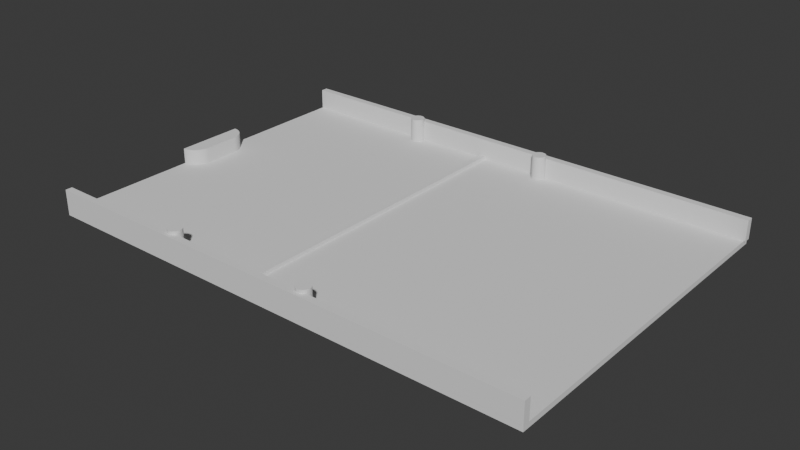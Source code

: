# Source: GriTech_UF_-_Botten_platta.blend  (saved by Blender 4.3.34; exported with 4.5.12 LTS)
import bpy
from mathutils import Matrix  # noqa: F401  (used for matrix-valued properties, if any)

bpy.ops.wm.read_factory_settings(use_empty=True)
scene = bpy.context.scene
scene.name = 'Scene'

# ---- collections
col_collection = bpy.data.collections.new('Collection'); scene.collection.children.link(col_collection)

# ---- world
world_world = bpy.data.worlds.new('World'); scene.world = world_world
world_world.use_nodes = True; world_world.node_tree.nodes.clear()
_N = world_world.node_tree.nodes; _L = world_world.node_tree.links
n0 = _N.new('ShaderNodeOutputWorld'); n0.name = 'World Output'; n0.location = (300, 300)
n1 = _N.new('ShaderNodeBackground'); n1.name = 'Background'; n1.location = (10, 300)
n1.inputs[0].default_value = (0.05088, 0.05088, 0.05088, 1.0)
_L.new(n1.outputs[0], n0.inputs[0])
n0.is_active_output = True
world_world.color = (0.05088, 0.05088, 0.05088)
world_world.sun_shadow_jitter_overblur = 0.0

# ---- meshes
me_sketch = bpy.data.meshes.new('Sketch')
me_sketch.from_pydata([(146.6, 0.0, 0.0), (0.0, 0.0, 0.0), (0.0, 101.0, 0.0), (146.6, 101.0, 0.0)], [], [(3, 2, 1, 0)])
_uv = me_sketch.uv_layers.new(name='UVMap')
_uv.uv.foreach_set('vector', [0.766, 0.0, 0.5106, 0.0, 0.2553, 0.0, 0.0, 0.0])
me_sketch.update()
me_sketch_001 = bpy.data.meshes.new('Sketch.001')
me_sketch_001.from_pydata([(41.0, 100.0, 0.0), (40.73, 99.98, 0.0), (40.47, 99.93, 0.0), (40.22, 99.84, 0.0), (39.99, 99.73, 0.0), (39.78, 99.58, 0.0), (39.59, 99.41, 0.0), (39.42, 99.22, 0.0), (39.27, 99.01, 0.0), (39.16, 98.78, 0.0), (39.07, 98.53, 0.0), (39.02, 98.27, 0.0), (39.0, 98.0, 0.0), (39.02, 97.73, 0.0), (39.07, 97.47, 0.0), (39.16, 97.22, 0.0), (39.27, 96.99, 0.0), (39.42, 96.78, 0.0), (39.59, 96.59, 0.0), (39.78, 96.42, 0.0), (39.99, 96.27, 0.0), (40.22, 96.16, 0.0), (40.47, 96.07, 0.0), (40.73, 96.02, 0.0), (41.0, 96.0, 0.0), (41.27, 96.02, 0.0), (41.53, 96.07, 0.0), (41.78, 96.16, 0.0), (42.01, 96.27, 0.0), (42.22, 96.42, 0.0), (42.41, 96.59, 0.0), (42.58, 96.78, 0.0), (42.73, 96.99, 0.0), (42.84, 97.22, 0.0), (42.93, 97.47, 0.0), (42.98, 97.73, 0.0), (43.0, 98.0, 0.0), (42.98, 98.27, 0.0), (42.93, 98.53, 0.0), (42.84, 98.78, 0.0), (42.73, 99.01, 0.0), (42.58, 99.22, 0.0), (42.41, 99.41, 0.0), (42.22, 99.58, 0.0), (42.01, 99.73, 0.0), (41.78, 99.84, 0.0), (41.53, 99.93, 0.0), (41.27, 99.98, 0.0), (41.0, 5.0, 0.0), (40.73, 4.982, 0.0), (40.47, 4.929, 0.0), (40.22, 4.843, 0.0), (39.99, 4.727, 0.0), (39.78, 4.583, 0.0), (39.59, 4.414, 0.0), (39.42, 4.222, 0.0), (39.27, 4.009, 0.0), (39.16, 3.778, 0.0), (39.07, 3.532, 0.0), (39.02, 3.271, 0.0), (39.0, 3.0, 0.0), (39.02, 2.729, 0.0), (39.07, 2.468, 0.0), (39.16, 2.222, 0.0), (39.27, 1.991, 0.0), (39.42, 1.778, 0.0), (39.59, 1.586, 0.0), (39.78, 1.417, 0.0), (39.99, 1.273, 0.0), (40.22, 1.157, 0.0), (40.47, 1.071, 0.0), (40.73, 1.018, 0.0), (41.0, 1.0, 0.0), (41.27, 1.018, 0.0), (41.53, 1.071, 0.0), (41.78, 1.157, 0.0), (42.01, 1.273, 0.0), (42.22, 1.417, 0.0), (42.41, 1.586, 0.0), (42.58, 1.778, 0.0), (42.73, 1.991, 0.0), (42.84, 2.222, 0.0), (42.93, 2.468, 0.0), (42.98, 2.729, 0.0), (43.0, 3.0, 0.0), (42.98, 3.271, 0.0), (42.93, 3.532, 0.0), (42.84, 3.778, 0.0), (42.73, 4.009, 0.0), (42.58, 4.222, 0.0), (42.41, 4.414, 0.0), (42.22, 4.583, 0.0), (42.01, 4.727, 0.0), (41.78, 4.843, 0.0), (41.53, 4.929, 0.0), (41.27, 4.982, 0.0), (85.0, 5.0, 0.0), (84.73, 4.982, 0.0), (84.47, 4.929, 0.0), (84.22, 4.843, 0.0), (83.99, 4.727, 0.0), (83.78, 4.583, 0.0), (83.59, 4.414, 0.0), (83.42, 4.222, 0.0), (83.27, 4.009, 0.0), (83.16, 3.778, 0.0), (83.07, 3.532, 0.0), (83.02, 3.271, 0.0), (83.0, 3.0, 0.0), (83.02, 2.729, 0.0), (83.07, 2.468, 0.0), (83.16, 2.222, 0.0), (83.27, 1.991, 0.0), (83.42, 1.778, 0.0), (83.59, 1.586, 0.0), (83.78, 1.417, 0.0), (83.99, 1.273, 0.0), (84.22, 1.157, 0.0), (84.47, 1.071, 0.0), (84.73, 1.018, 0.0), (85.0, 1.0, 0.0), (85.27, 1.018, 0.0), (85.53, 1.071, 0.0), (85.78, 1.157, 0.0), (86.01, 1.273, 0.0), (86.22, 1.417, 0.0), (86.41, 1.586, 0.0), (86.58, 1.778, 0.0), (86.73, 1.991, 0.0), (86.84, 2.222, 0.0), (86.93, 2.468, 0.0), (86.98, 2.729, 0.0), (87.0, 3.0, 0.0), (86.98, 3.271, 0.0), (86.93, 3.532, 0.0), (86.84, 3.778, 0.0), (86.73, 4.009, 0.0), (86.58, 4.222, 0.0), (86.41, 4.414, 0.0), (86.22, 4.583, 0.0), (86.01, 4.727, 0.0), (85.78, 4.843, 0.0), (85.53, 4.929, 0.0), (85.27, 4.982, 0.0), (85.0, 100.0, 0.0), (84.73, 99.98, 0.0), (84.47, 99.93, 0.0), (84.22, 99.84, 0.0), (83.99, 99.73, 0.0), (83.78, 99.58, 0.0), (83.59, 99.41, 0.0), (83.42, 99.22, 0.0), (83.27, 99.01, 0.0), (83.16, 98.78, 0.0), (83.07, 98.53, 0.0), (83.02, 98.27, 0.0), (83.0, 98.0, 0.0), (83.02, 97.73, 0.0), (83.07, 97.47, 0.0), (83.16, 97.22, 0.0), (83.27, 96.99, 0.0), (83.42, 96.78, 0.0), (83.59, 96.59, 0.0), (83.78, 96.42, 0.0), (83.99, 96.27, 0.0), (84.22, 96.16, 0.0), (84.47, 96.07, 0.0), (84.73, 96.02, 0.0), (85.0, 96.0, 0.0), (85.27, 96.02, 0.0), (85.53, 96.07, 0.0), (85.78, 96.16, 0.0), (86.01, 96.27, 0.0), (86.22, 96.42, 0.0), (86.41, 96.59, 0.0), (86.58, 96.78, 0.0), (86.73, 96.99, 0.0), (86.84, 97.22, 0.0), (86.93, 97.47, 0.0), (86.98, 97.73, 0.0), (87.0, 98.0, 0.0), (86.98, 98.27, 0.0), (86.93, 98.53, 0.0), (86.84, 98.78, 0.0), (86.73, 99.01, 0.0), (86.58, 99.22, 0.0), (86.41, 99.41, 0.0), (86.22, 99.58, 0.0), (86.01, 99.73, 0.0), (85.78, 99.84, 0.0), (85.53, 99.93, 0.0), (85.27, 99.98, 0.0)], [], [(168, 169, 170, 171, 172, 173, 174, 175, 176, 177, 178, 179, 180, 181, 182, 183, 184, 185, 186, 187, 188, 189, 190, 191, 144, 145, 146, 147, 148, 149, 150, 151, 152, 153, 154, 155, 156, 157, 158, 159, 160, 161, 162, 163, 164, 165, 166, 167), (138, 139, 140, 141, 142, 143, 96, 97, 98, 99, 100, 101, 102, 103, 104, 105, 106, 107, 108, 109, 110, 111, 112, 113, 114, 115, 116, 117, 118, 119, 120, 121, 122, 123, 124, 125, 126, 127, 128, 129, 130, 131, 132, 133, 134, 135, 136, 137), (83, 84, 85, 86, 87, 88, 89, 90, 91, 92, 93, 94, 95, 48, 49, 50, 51, 52, 53, 54, 55, 56, 57, 58, 59, 60, 61, 62, 63, 64, 65, 66, 67, 68, 69, 70, 71, 72, 73, 74, 75, 76, 77, 78, 79, 80, 81, 82), (33, 34, 35, 36, 37, 38, 39, 40, 41, 42, 43, 44, 45, 46, 47, 0, 1, 2, 3, 4, 5, 6, 7, 8, 9, 10, 11, 12, 13, 14, 15, 16, 17, 18, 19, 20, 21, 22, 23, 24, 25, 26, 27, 28, 29, 30, 31, 32)])
_uv = me_sketch_001.uv_layers.new(name='UVMap')
_uv.uv.foreach_set('vector', [0.8796, 0.0, 0.8848, 0.0, 0.8901, 0.0, 0.8953, 0.0, 0.9005, 0.0, 0.9058, 0.0, 0.911, 0.0, 0.9162, 0.0, 0.9215, 0.0, 0.9267, 0.0, 0.9319, 0.0, 0.9372, 0.0, 0.9424, 0.0, 0.9476, 0.0, 0.9529, 0.0, 0.9581, 0.0, 0.9634, 0.0, 0.9686, 0.0, 0.9738, 0.0, 0.9791, 0.0, 0.9843, 0.0, 0.9895, 0.0, 0.9948, 0.0, 1.0, 0.0, 0.7539, 0.0, 0.7592, 0.0, 0.7644, 0.0, 0.7696, 0.0, 0.7749, 0.0, 0.7801, 0.0, 0.7853, 0.0, 0.7906, 0.0, 0.7958, 0.0, 0.801, 0.0, 0.8063, 0.0, 0.8115, 0.0, 0.8168, 0.0, 0.822, 0.0, 0.8272, 0.0, 0.8325, 0.0, 0.8377, 0.0, 0.8429, 0.0, 0.8482, 0.0, 0.8534, 0.0, 0.8586, 0.0, 0.8639, 0.0, 0.8691, 0.0, 0.8743, 0.0, 0.7225, 0.0, 0.7277, 0.0, 0.733, 0.0, 0.7382, 0.0, 0.7435, 0.0, 0.7487, 0.0, 0.5026, 0.0, 0.5079, 0.0, 0.5131, 0.0, 0.5183, 0.0, 0.5236, 0.0, 0.5288, 0.0, 0.534, 0.0, 0.5393, 0.0, 0.5445, 0.0, 0.5497, 0.0, 0.555, 0.0, 0.5602, 0.0, 0.5654, 0.0, 0.5707, 0.0, 0.5759, 0.0, 0.5812, 0.0, 0.5864, 0.0, 0.5916, 0.0, 0.5969, 0.0, 0.6021, 0.0, 0.6073, 0.0, 0.6126, 0.0, 0.6178, 0.0, 0.623, 0.0, 0.6283, 0.0, 0.6335, 0.0, 0.6387, 0.0, 0.644, 0.0, 0.6492, 0.0, 0.6545, 0.0, 0.6597, 0.0, 0.6649, 0.0, 0.6702, 0.0, 0.6754, 0.0, 0.6806, 0.0, 0.6859, 0.0, 0.6911, 0.0, 0.6963, 0.0, 0.7016, 0.0, 0.7068, 0.0, 0.712, 0.0, 0.7173, 0.0, 0.4346, 0.0, 0.4398, 0.0, 0.445, 0.0, 0.4503, 0.0, 0.4555, 0.0, 0.4607, 0.0, 0.466, 0.0, 0.4712, 0.0, 0.4764, 0.0, 0.4817, 0.0, 0.4869, 0.0, 0.4921, 0.0, 0.4974, 0.0, 0.2513, 0.0, 0.2565, 0.0, 0.2618, 0.0, 0.267, 0.0, 0.2723, 0.0, 0.2775, 0.0, 0.2827, 0.0, 0.288, 0.0, 0.2932, 0.0, 0.2984, 0.0, 0.3037, 0.0, 0.3089, 0.0, 0.3141, 0.0, 0.3194, 0.0, 0.3246, 0.0, 0.3298, 0.0, 0.3351, 0.0, 0.3403, 0.0, 0.3455, 0.0, 0.3508, 0.0, 0.356, 0.0, 0.3613, 0.0, 0.3665, 0.0, 0.3717, 0.0, 0.377, 0.0, 0.3822, 0.0, 0.3874, 0.0, 0.3927, 0.0, 0.3979, 0.0, 0.4031, 0.0, 0.4084, 0.0, 0.4136, 0.0, 0.4188, 0.0, 0.4241, 0.0, 0.4293, 0.0, 0.1728, 0.0, 0.178, 0.0, 0.1832, 0.0, 0.1885, 0.0, 0.1937, 0.0, 0.199, 0.0, 0.2042, 0.0, 0.2094, 0.0, 0.2147, 0.0, 0.2199, 0.0, 0.2251, 0.0, 0.2304, 0.0, 0.2356, 0.0, 0.2408, 0.0, 0.2461, 0.0, 0.0, 0.0, 0.005236, 0.0, 0.01047, 0.0, 0.01571, 0.0, 0.02094, 0.0, 0.02618, 0.0, 0.03141, 0.0, 0.03665, 0.0, 0.04188, 0.0, 0.04712, 0.0, 0.05236, 0.0, 0.05759, 0.0, 0.06283, 0.0, 0.06806, 0.0, 0.0733, 0.0, 0.07853, 0.0, 0.08377, 0.0, 0.08901, 0.0, 0.09424, 0.0, 0.09948, 0.0, 0.1047, 0.0, 0.1099, 0.0, 0.1152, 0.0, 0.1204, 0.0, 0.1257, 0.0, 0.1309, 0.0, 0.1361, 0.0, 0.1414, 0.0, 0.1466, 0.0, 0.1518, 0.0, 0.1571, 0.0, 0.1623, 0.0, 0.1675, 0.0])
me_sketch_001.update()
me_sketch_002 = bpy.data.meshes.new('Sketch.002')
me_sketch_002.from_pydata([(-147.0, -101.0, 0.0), (0.0, -101.0, 0.0), (0.0, -99.0, 0.0), (-147.0, -99.0, 0.0), (-146.6, 0.0, 0.0), (0.0, 0.0, 0.0), (0.0, -2.0, 0.0), (-146.6, -2.0, 0.0)], [], [(4, 7, 6, 5), (3, 0, 1, 2)])
_uv = me_sketch_002.uv_layers.new(name='UVMap')
_uv.uv.foreach_set('vector', [0.5053, 0.0, 0.8842, 0.0, 0.7579, 0.0, 0.6316, 0.0, 0.3789, 0.0, 0.0, 0.0, 0.1263, 0.0, 0.2526, 0.0])
me_sketch_002.update()
me_sketch_003 = bpy.data.meshes.new('Sketch.003')
me_sketch_003.from_pydata([(0.0, -49.5, 0.0), (-2.0, -49.5, 0.0), (-2.0, 49.5, 0.0), (0.0, 49.5, 0.0)], [], [(3, 2, 1, 0)])
_uv = me_sketch_003.uv_layers.new(name='UVMap')
_uv.uv.foreach_set('vector', [0.766, 0.0, 0.5106, 0.0, 0.2553, 0.0, 0.0, 0.0])
me_sketch_003.update()
me_cube = bpy.data.meshes.new('Cube')
me_cube.from_pydata([(0.0, -10.03, -6.04), (0.0, -10.03, 6.04), (0.0, 10.03, -6.04), (0.0, 10.03, 6.04), (5.0, -5.029, -6.04), (0.0, -10.03, -6.04), (4.994, -5.283, -6.04), (4.974, -5.535, -6.04), (4.942, -5.787, -6.04), (4.898, -6.036, -6.04), (4.84, -6.283, -6.04), (4.771, -6.526, -6.04), (4.689, -6.766, -6.04), (4.595, -7.001, -6.04), (4.489, -7.231, -6.04), (4.372, -7.456, -6.04), (4.243, -7.674, -6.04), (4.104, -7.886, -6.04), (3.954, -8.09, -6.04), (3.794, -8.286, -6.04), (3.624, -8.474, -6.04), (3.445, -8.653, -6.04), (3.257, -8.823, -6.04), (3.061, -8.983, -6.04), (2.856, -9.133, -6.04), (2.645, -9.273, -6.04), (2.427, -9.401, -6.04), (2.202, -9.518, -6.04), (1.972, -9.624, -6.04), (1.737, -9.718, -6.04), (1.497, -9.8, -6.04), (1.253, -9.87, -6.04), (1.006, -9.927, -6.04), (0.7571, -9.972, -6.04), (0.5058, -10.0, -6.04), (0.2532, -10.02, -6.04), (0.0, -10.03, 6.04), (5.0, -5.029, 6.04), (0.2532, -10.02, 6.04), (0.5058, -10.0, 6.04), (0.7571, -9.972, 6.04), (1.006, -9.927, 6.04), (1.253, -9.87, 6.04), (1.497, -9.8, 6.04), (1.737, -9.718, 6.04), (1.972, -9.624, 6.04), (2.202, -9.518, 6.04), (2.427, -9.401, 6.04), (2.645, -9.273, 6.04), (2.856, -9.133, 6.04), (3.061, -8.983, 6.04), (3.257, -8.823, 6.04), (3.445, -8.653, 6.04), (3.624, -8.474, 6.04), (3.794, -8.286, 6.04), (3.954, -8.09, 6.04), (4.104, -7.886, 6.04), (4.243, -7.674, 6.04), (4.372, -7.456, 6.04), (4.489, -7.231, 6.04), (4.595, -7.001, 6.04), (4.689, -6.766, 6.04), (4.771, -6.526, 6.04), (4.84, -6.283, 6.04), (4.898, -6.036, 6.04), (4.942, -5.787, 6.04), (4.974, -5.535, 6.04), (4.994, -5.283, 6.04), (0.0, 10.03, -6.04), (5.0, 5.029, -6.04), (0.2532, 10.02, -6.04), (0.5058, 10.0, -6.04), (0.7571, 9.972, -6.04), (1.006, 9.927, -6.04), (1.253, 9.87, -6.04), (1.497, 9.8, -6.04), (1.737, 9.718, -6.04), (1.972, 9.624, -6.04), (2.202, 9.518, -6.04), (2.427, 9.401, -6.04), (2.645, 9.273, -6.04), (2.856, 9.133, -6.04), (3.061, 8.983, -6.04), (3.257, 8.823, -6.04), (3.445, 8.653, -6.04), (3.624, 8.474, -6.04), (3.794, 8.286, -6.04), (3.954, 8.09, -6.04), (4.104, 7.886, -6.04), (4.243, 7.674, -6.04), (4.372, 7.456, -6.04), (4.489, 7.231, -6.04), (4.595, 7.001, -6.04), (4.689, 6.766, -6.04), (4.771, 6.526, -6.04), (4.84, 6.283, -6.04), (4.898, 6.036, -6.04), (4.942, 5.787, -6.04), (4.974, 5.535, -6.04), (4.994, 5.283, -6.04), (5.0, 5.029, 6.04), (0.0, 10.03, 6.04), (4.994, 5.283, 6.04), (4.974, 5.535, 6.04), (4.942, 5.787, 6.04), (4.898, 6.036, 6.04), (4.84, 6.283, 6.04), (4.771, 6.526, 6.04), (4.689, 6.766, 6.04), (4.595, 7.001, 6.04), (4.489, 7.231, 6.04), (4.372, 7.456, 6.04), (4.243, 7.674, 6.04), (4.104, 7.886, 6.04), (3.954, 8.09, 6.04), (3.794, 8.286, 6.04), (3.624, 8.474, 6.04), (3.445, 8.653, 6.04), (3.257, 8.823, 6.04), (3.061, 8.983, 6.04), (2.856, 9.133, 6.04), (2.645, 9.273, 6.04), (2.427, 9.401, 6.04), (2.202, 9.518, 6.04), (1.972, 9.624, 6.04), (1.737, 9.718, 6.04), (1.497, 9.8, 6.04), (1.253, 9.87, 6.04), (1.006, 9.927, 6.04), (0.7571, 9.972, 6.04), (0.5058, 10.0, 6.04), (0.2532, 10.02, 6.04)], [], [(0, 1, 3, 2), (5, 36, 1, 0), (100, 102, 103, 104, 105, 106, 107, 108, 109, 110, 111, 112, 113, 114, 115, 116, 117, 118, 119, 120, 121, 122, 123, 124, 125, 126, 127, 128, 129, 130, 131, 101, 3, 1, 36, 38, 39, 40, 41, 42, 43, 44, 45, 46, 47, 48, 49, 50, 51, 52, 53, 54, 55, 56, 57, 58, 59, 60, 61, 62, 63, 64, 65, 66, 67, 37), (69, 100, 37, 4), (2, 3, 101, 68), (100, 69, 99, 102), (102, 99, 98, 103), (103, 98, 97, 104), (104, 97, 96, 105), (105, 96, 95, 106), (106, 95, 94, 107), (107, 94, 93, 108), (108, 93, 92, 109), (109, 92, 91, 110), (110, 91, 90, 111), (111, 90, 89, 112), (112, 89, 88, 113), (113, 88, 87, 114), (114, 87, 86, 115), (115, 86, 85, 116), (116, 85, 84, 117), (117, 84, 83, 118), (118, 83, 82, 119), (119, 82, 81, 120), (120, 81, 80, 121), (121, 80, 79, 122), (122, 79, 78, 123), (123, 78, 77, 124), (124, 77, 76, 125), (125, 76, 75, 126), (126, 75, 74, 127), (127, 74, 73, 128), (128, 73, 72, 129), (129, 72, 71, 130), (130, 71, 70, 131), (131, 70, 68, 101), (36, 5, 35, 38), (38, 35, 34, 39), (39, 34, 33, 40), (40, 33, 32, 41), (41, 32, 31, 42), (42, 31, 30, 43), (43, 30, 29, 44), (44, 29, 28, 45), (45, 28, 27, 46), (46, 27, 26, 47), (47, 26, 25, 48), (48, 25, 24, 49), (49, 24, 23, 50), (50, 23, 22, 51), (51, 22, 21, 52), (52, 21, 20, 53), (53, 20, 19, 54), (54, 19, 18, 55), (55, 18, 17, 56), (56, 17, 16, 57), (57, 16, 15, 58), (58, 15, 14, 59), (59, 14, 13, 60), (60, 13, 12, 61), (61, 12, 11, 62), (62, 11, 10, 63), (63, 10, 9, 64), (64, 9, 8, 65), (65, 8, 7, 66), (66, 7, 6, 67), (67, 6, 4, 37), (2, 68, 70, 71, 72, 73, 74, 75, 76, 77, 78, 79, 80, 81, 82, 83, 84, 85, 86, 87, 88, 89, 90, 91, 92, 93, 94, 95, 96, 97, 98, 99, 69, 4, 6, 7, 8, 9, 10, 11, 12, 13, 14, 15, 16, 17, 18, 19, 20, 21, 22, 23, 24, 25, 26, 27, 28, 29, 30, 31, 32, 33, 34, 35, 5, 0)])
_uv = me_cube.uv_layers.new(name='UVMap')
_uv.uv.foreach_set('vector', [0.375, 0.0, 0.625, 0.0, 0.625, 0.25, 0.375, 0.25, 0.375, 1.0, 0.625, 1.0, 0.625, 1.0, 0.375, 1.0, 0.625, 0.5623, 0.6253, 0.5592, 0.6263, 0.556, 0.6279, 0.5529, 0.6301, 0.5498, 0.633, 0.5467, 0.6365, 0.5437, 0.6406, 0.5407, 0.6453, 0.5377, 0.6505, 0.5349, 0.6564, 0.5321, 0.6628, 0.5294, 0.6698, 0.5267, 0.6773, 0.5242, 0.6853, 0.5217, 0.6938, 0.5194, 0.7028, 0.5171, 0.7122, 0.515, 0.722, 0.513, 0.7322, 0.5112, 0.7428, 0.5094, 0.7537, 0.5078, 0.7649, 0.5064, 0.7764, 0.5051, 0.7882, 0.5039, 0.8002, 0.5029, 0.8123, 0.502, 0.8247, 0.5013, 0.8371, 0.5007, 0.8497, 0.5003, 0.8623, 0.5001, 0.875, 0.5, 0.875, 0.5, 0.875, 0.75, 0.875, 0.75, 0.8623, 0.7499, 0.8497, 0.7497, 0.8371, 0.7493, 0.8247, 0.7487, 0.8123, 0.748, 0.8002, 0.7471, 0.7882, 0.7461, 0.7764, 0.7449, 0.7649, 0.7436, 0.7537, 0.7422, 0.7428, 0.7406, 0.7322, 0.7388, 0.722, 0.737, 0.7122, 0.735, 0.7028, 0.7329, 0.6938, 0.7306, 0.6853, 0.7283, 0.6773, 0.7258, 0.6698, 0.7233, 0.6628, 0.7206, 0.6564, 0.7179, 0.6505, 0.7151, 0.6453, 0.7123, 0.6406, 0.7093, 0.6365, 0.7063, 0.633, 0.7033, 0.6301, 0.7002, 0.6279, 0.6971, 0.6263, 0.694, 0.6253, 0.6908, 0.625, 0.6877, 0.375, 0.5623, 0.625, 0.5623, 0.625, 0.6877, 0.375, 0.6877, 0.375, 0.25, 0.625, 0.25, 0.625, 0.25, 0.375, 0.25, 0.625, 0.5623, 0.375, 0.5623, 0.375, 0.5592, 0.625, 0.5592, 0.625, 0.5592, 0.375, 0.5592, 0.375, 0.556, 0.625, 0.556, 0.625, 0.556, 0.375, 0.556, 0.375, 0.5529, 0.625, 0.5529, 0.625, 0.5529, 0.375, 0.5529, 0.375, 0.5498, 0.625, 0.5498, 0.625, 0.5498, 0.375, 0.5498, 0.375, 0.5467, 0.625, 0.5467, 0.625, 0.5467, 0.375, 0.5467, 0.375, 0.5437, 0.625, 0.5437, 0.625, 0.5437, 0.375, 0.5437, 0.375, 0.5407, 0.625, 0.5407, 0.625, 0.5407, 0.375, 0.5407, 0.375, 0.5377, 0.625, 0.5377, 0.625, 0.5377, 0.375, 0.5377, 0.375, 0.5349, 0.625, 0.5349, 0.625, 0.5349, 0.375, 0.5349, 0.375, 0.5321, 0.625, 0.5321, 0.625, 0.5321, 0.375, 0.5321, 0.375, 0.5294, 0.625, 0.5294, 0.625, 0.5294, 0.375, 0.5294, 0.375, 0.5267, 0.625, 0.5267, 0.625, 0.5267, 0.375, 0.5267, 0.375, 0.5242, 0.625, 0.5242, 0.625, 0.5242, 0.375, 0.5242, 0.375, 0.5217, 0.625, 0.5217, 0.625, 0.5217, 0.375, 0.5217, 0.375, 0.5194, 0.625, 0.5194, 0.625, 0.5194, 0.375, 0.5194, 0.375, 0.4222, 0.625, 0.4222, 0.625, 0.4222, 0.375, 0.4222, 0.375, 0.4128, 0.625, 0.4128, 0.625, 0.4128, 0.375, 0.4128, 0.375, 0.403, 0.625, 0.403, 0.625, 0.403, 0.375, 0.403, 0.375, 0.3928, 0.625, 0.3928, 0.625, 0.3928, 0.375, 0.3928, 0.375, 0.3822, 0.625, 0.3822, 0.625, 0.3822, 0.375, 0.3822, 0.375, 0.3713, 0.625, 0.3713, 0.625, 0.3713, 0.375, 0.3713, 0.375, 0.3601, 0.625, 0.3601, 0.625, 0.3601, 0.375, 0.3601, 0.375, 0.3486, 0.625, 0.3486, 0.625, 0.3486, 0.375, 0.3486, 0.375, 0.3368, 0.625, 0.3368, 0.625, 0.3368, 0.375, 0.3368, 0.375, 0.3248, 0.625, 0.3248, 0.625, 0.3248, 0.375, 0.3248, 0.375, 0.3127, 0.625, 0.3127, 0.625, 0.3127, 0.375, 0.3127, 0.375, 0.3003, 0.625, 0.3003, 0.625, 0.3003, 0.375, 0.3003, 0.375, 0.2879, 0.625, 0.2879, 0.625, 0.2879, 0.375, 0.2879, 0.375, 0.2753, 0.625, 0.2753, 0.625, 0.2753, 0.375, 0.2753, 0.375, 0.2627, 0.625, 0.2627, 0.625, 0.2627, 0.375, 0.2627, 0.375, 0.25, 0.625, 0.25, 0.625, 1.0, 0.375, 1.0, 0.375, 0.9873, 0.625, 0.9873, 0.625, 0.9873, 0.375, 0.9873, 0.375, 0.9747, 0.625, 0.9747, 0.625, 0.9747, 0.375, 0.9747, 0.375, 0.9621, 0.625, 0.9621, 0.625, 0.9621, 0.375, 0.9621, 0.375, 0.9497, 0.625, 0.9497, 0.625, 0.9497, 0.375, 0.9497, 0.375, 0.9373, 0.625, 0.9373, 0.625, 0.9373, 0.375, 0.9373, 0.375, 0.9252, 0.625, 0.9252, 0.625, 0.9252, 0.375, 0.9252, 0.375, 0.9132, 0.625, 0.9132, 0.625, 0.9132, 0.375, 0.9132, 0.375, 0.9014, 0.625, 0.9014, 0.625, 0.9014, 0.375, 0.9014, 0.375, 0.8899, 0.625, 0.8899, 0.625, 0.8899, 0.375, 0.8899, 0.375, 0.8787, 0.625, 0.8787, 0.625, 0.8787, 0.375, 0.8787, 0.375, 0.8678, 0.625, 0.8678, 0.625, 0.8678, 0.375, 0.8678, 0.375, 0.8572, 0.625, 0.8572, 0.625, 0.8572, 0.375, 0.8572, 0.375, 0.847, 0.625, 0.847, 0.625, 0.847, 0.375, 0.847, 0.375, 0.8372, 0.625, 0.8372, 0.625, 0.8372, 0.375, 0.8372, 0.375, 0.8278, 0.625, 0.8278, 0.625, 0.8278, 0.375, 0.8278, 0.375, 0.7306, 0.625, 0.7306, 0.625, 0.7306, 0.375, 0.7306, 0.375, 0.7283, 0.625, 0.7283, 0.625, 0.7283, 0.375, 0.7283, 0.375, 0.7258, 0.625, 0.7258, 0.625, 0.7258, 0.375, 0.7258, 0.375, 0.7233, 0.625, 0.7233, 0.625, 0.7233, 0.375, 0.7233, 0.375, 0.7206, 0.625, 0.7206, 0.625, 0.7206, 0.375, 0.7206, 0.375, 0.7179, 0.625, 0.7179, 0.625, 0.7179, 0.375, 0.7179, 0.375, 0.7151, 0.625, 0.7151, 0.625, 0.7151, 0.375, 0.7151, 0.375, 0.7123, 0.625, 0.7123, 0.625, 0.7123, 0.375, 0.7123, 0.375, 0.7093, 0.625, 0.7093, 0.625, 0.7093, 0.375, 0.7093, 0.375, 0.7063, 0.625, 0.7063, 0.625, 0.7063, 0.375, 0.7063, 0.375, 0.7033, 0.625, 0.7033, 0.625, 0.7033, 0.375, 0.7033, 0.375, 0.7002, 0.625, 0.7002, 0.625, 0.7002, 0.375, 0.7002, 0.375, 0.6971, 0.625, 0.6971, 0.625, 0.6971, 0.375, 0.6971, 0.375, 0.694, 0.625, 0.694, 0.625, 0.694, 0.375, 0.694, 0.375, 0.6908, 0.625, 0.6908, 0.625, 0.6908, 0.375, 0.6908, 0.375, 0.6877, 0.625, 0.6877, 0.125, 0.5, 0.125, 0.5, 0.1377, 0.5001, 0.1503, 0.5003, 0.1629, 0.5007, 0.1753, 0.5013, 0.1877, 0.502, 0.1998, 0.5029, 0.2118, 0.5039, 0.2236, 0.5051, 0.2351, 0.5064, 0.2463, 0.5078, 0.2572, 0.5094, 0.2678, 0.5112, 0.278, 0.513, 0.2878, 0.515, 0.2972, 0.5171, 0.3062, 0.5194, 0.3147, 0.5217, 0.3227, 0.5242, 0.3302, 0.5267, 0.3372, 0.5294, 0.3436, 0.5321, 0.3495, 0.5349, 0.3547, 0.5377, 0.3594, 0.5407, 0.3635, 0.5437, 0.367, 0.5467, 0.3699, 0.5498, 0.3721, 0.5529, 0.3737, 0.556, 0.3747, 0.5592, 0.375, 0.5623, 0.375, 0.6877, 0.3747, 0.6908, 0.3737, 0.694, 0.3721, 0.6971, 0.3699, 0.7002, 0.367, 0.7033, 0.3635, 0.7063, 0.3594, 0.7093, 0.3547, 0.7123, 0.3495, 0.7151, 0.3436, 0.7179, 0.3372, 0.7206, 0.3302, 0.7233, 0.3227, 0.7258, 0.3147, 0.7283, 0.3062, 0.7306, 0.2972, 0.7329, 0.2878, 0.735, 0.278, 0.737, 0.2678, 0.7388, 0.2572, 0.7406, 0.2463, 0.7422, 0.2351, 0.7436, 0.2236, 0.7449, 0.2118, 0.7461, 0.1998, 0.7471, 0.1877, 0.748, 0.1753, 0.7487, 0.1629, 0.7493, 0.1503, 0.7497, 0.1377, 0.7499, 0.125, 0.75, 0.125, 0.75])
me_cube.update()

# ---- objects
ob_sketch = bpy.data.objects.new('Sketch', me_sketch)
ob_sketch_001 = bpy.data.objects.new('Sketch.001', me_sketch_001)
ob_sketch_002 = bpy.data.objects.new('Sketch.002', me_sketch_002)
ob_sketch_003 = bpy.data.objects.new('Sketch.003', me_sketch_003)
ob_cube = bpy.data.objects.new('Cube', me_cube)

# ---- transforms, parenting, visibility, modifiers, constraints
ob_sketch.location = (0.0, 0.0, 0.0)
_m = ob_sketch.modifiers.new('Solidify', 'SOLIDIFY')
_m.thickness = 1.5
_m.offset = 1.0
_m = ob_sketch.modifiers.new('Boolean', 'BOOLEAN')
_m.object = ob_sketch_001
_m = ob_sketch.modifiers.new('Boolean.001', 'BOOLEAN')
_m.object = ob_cube
ob_sketch_001.location = (0.0, 0.0, 0.0)
_m = ob_sketch_001.modifiers.new('Solidify', 'SOLIDIFY')
_m.thickness = 8.5
_m.offset = 1.0
ob_sketch_002.location = (0.0, 0.0, 1.5)
ob_sketch_002.rotation_euler = (2.902e-17, 6.64e-10, -3.142)
_m = ob_sketch_002.modifiers.new('Solidify', 'SOLIDIFY')
_m.thickness = 6.0
_m.offset = 1.0
_m = ob_sketch_002.modifiers.new('Boolean', 'BOOLEAN')
_m.object = ob_sketch_001
ob_sketch_003.location = (63.89, 51.5, 1.5)
ob_sketch_003.rotation_euler = (0.0, -0.0, 3.142)
_m = ob_sketch_003.modifiers.new('Solidify', 'SOLIDIFY')
_m.thickness = 1.0
_m.offset = 1.0
ob_cube.location = (0.0, 50.5, 0.0)

# ---- collection membership
scene.collection.objects.link(ob_sketch)
scene.collection.objects.link(ob_sketch_001)
scene.collection.objects.link(ob_sketch_002)
scene.collection.objects.link(ob_sketch_003)
col_collection.objects.link(ob_cube)

# ---- scene / render settings (as saved in the file)
scene.frame_start = 1; scene.frame_end = 250; scene.frame_set(1)
scene.render.engine = 'BLENDER_EEVEE_NEXT'
scene.unit_settings.scale_length = 0.001
bpy.context.view_layer.update()

# ---- added for rendering (the .blend has no active camera and no usable light): camera, sun
cam_auto = bpy.data.cameras.new('AutoCamera')
cam_auto.lens = 50.0
cam_auto.sensor_width = 36.0
cam_auto.clip_end = 2905.65
ob_auto_camera = bpy.data.objects.new('AutoCamera', cam_auto)
scene.collection.objects.link(ob_auto_camera)
ob_auto_camera.location = (239.065, -148.178, 133.681)
ob_auto_camera.rotation_euler = (1.09748, -7.21219e-08, 0.694738)
scene.camera = ob_auto_camera
light_auto_sun = bpy.data.lights.new('AutoSun', 'SUN')
light_auto_sun.energy = 3.0
light_auto_sun.angle = 0.0523599
ob_auto_sun = bpy.data.objects.new('AutoSun', light_auto_sun)
scene.collection.objects.link(ob_auto_sun)
ob_auto_sun.rotation_euler = (0.872665, 0.174533, 0.523599)
bpy.context.view_layer.update()
